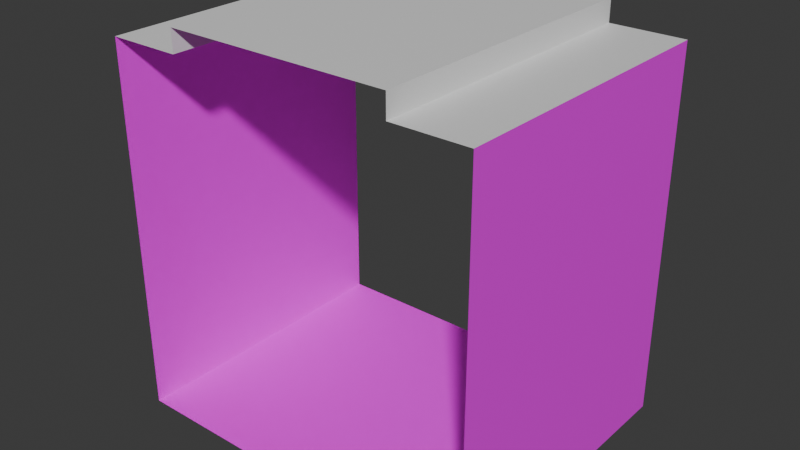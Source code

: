# Source: Hall.blend  (saved by Blender 4.1.24; exported with 4.5.12 LTS)
import bpy
from mathutils import Matrix  # noqa: F401  (used for matrix-valued properties, if any)

bpy.ops.wm.read_factory_settings(use_empty=True)
scene = bpy.context.scene
scene.name = 'Scene'

# ---- collections
col_collection = bpy.data.collections.new('Collection'); scene.collection.children.link(col_collection)

# ---- images (referenced by path relative to the original .blend; pixels are not part of the script)
import os
ASSET_DIR = os.environ.get("B2B_ASSET_DIR", "")  # directory of the original .blend (textures are referenced by path, not embedded)
HERE = os.path.dirname(os.path.abspath(__file__))  # packed textures are extracted next to this script under _unpacked/

def load_image(name, relpath, width, height, colorspace="sRGB"):
    """Load a texture the original file referenced (path relative to the .blend, or extracted next to this script)."""
    p = next((c for c in (os.path.join(HERE, relpath), os.path.join(ASSET_DIR, relpath)) if relpath and os.path.exists(c)), "")
    if p:
        img = bpy.data.images.load(p, check_existing=True)
        img.name = name
    else:  # same state as the original file: an image datablock whose file is absent (Cycles renders it pink)
        img = bpy.data.images.new(name, width, height)
        img.source = "FILE"
        img.filepath = "//" + (relpath or name)
    img.colorspace_settings.name = colorspace
    return img
img_t2_png = load_image('t2.png', 't2.png', 1024, 1024, 'sRGB')
img_t1_png = load_image('t1.png', 't1.png', 1024, 1024, 'sRGB')
img_t0_png = load_image('t0.png', 't0.png', 1024, 1024, 'sRGB')

# ---- materials (node trees are filled in below, after node groups)
mat_floor = bpy.data.materials.new('Floor')
mat_floor.use_transparent_shadow = False
mat_walllow = bpy.data.materials.new('WallLow')
mat_walllow.use_transparent_shadow = False
mat_walltop = bpy.data.materials.new('WallTop')
mat_walltop.use_transparent_shadow = False
mat_ceiling = bpy.data.materials.new('Ceiling')
mat_ceiling.use_transparent_shadow = False

# ---- material node trees
mat_floor.use_nodes = True; mat_floor.node_tree.nodes.clear()
_N = mat_floor.node_tree.nodes; _L = mat_floor.node_tree.links
n0 = _N.new('ShaderNodeBsdfPrincipled'); n0.name = 'Principled BSDF'; n0.location = (10, 300)
n1 = _N.new('ShaderNodeOutputMaterial'); n1.name = 'Material Output'; n1.location = (300, 300)
n2 = _N.new('ShaderNodeTexImage'); n2.name = 'Image Texture'; n2.location = (-280, 280)
n2.image = img_t2_png
n2.interpolation = 'Closest'
_L.new(n0.outputs[0], n1.inputs[0])
_L.new(n2.outputs[0], n0.inputs[0])
n1.is_active_output = True
mat_walllow.use_nodes = True; mat_walllow.node_tree.nodes.clear()
_N = mat_walllow.node_tree.nodes; _L = mat_walllow.node_tree.links
n0 = _N.new('ShaderNodeBsdfPrincipled'); n0.name = 'Principled BSDF'; n0.location = (10, 300)
n1 = _N.new('ShaderNodeOutputMaterial'); n1.name = 'Material Output'; n1.location = (300, 300)
n2 = _N.new('ShaderNodeTexImage'); n2.name = 'Image Texture'; n2.location = (-280, 280)
n2.image = img_t1_png
n2.interpolation = 'Closest'
_L.new(n0.outputs[0], n1.inputs[0])
_L.new(n2.outputs[0], n0.inputs[0])
n1.is_active_output = True
mat_walltop.use_nodes = True; mat_walltop.node_tree.nodes.clear()
_N = mat_walltop.node_tree.nodes; _L = mat_walltop.node_tree.links
n0 = _N.new('ShaderNodeBsdfPrincipled'); n0.name = 'Principled BSDF'; n0.location = (10, 300)
n1 = _N.new('ShaderNodeOutputMaterial'); n1.name = 'Material Output'; n1.location = (300, 300)
n2 = _N.new('ShaderNodeTexImage'); n2.name = 'Image Texture'; n2.location = (-280, 280)
n2.image = img_t0_png
n2.interpolation = 'Closest'
_L.new(n0.outputs[0], n1.inputs[0])
_L.new(n2.outputs[0], n0.inputs[0])
n1.is_active_output = True
mat_ceiling.use_nodes = True; mat_ceiling.node_tree.nodes.clear()
_N = mat_ceiling.node_tree.nodes; _L = mat_ceiling.node_tree.links
n0 = _N.new('ShaderNodeBsdfPrincipled'); n0.name = 'Principled BSDF'; n0.location = (10, 300)
n1 = _N.new('ShaderNodeOutputMaterial'); n1.name = 'Material Output'; n1.location = (300, 300)
_L.new(n0.outputs[0], n1.inputs[0])
n1.is_active_output = True

# ---- world
world_world = bpy.data.worlds.new('World'); scene.world = world_world
world_world.use_nodes = True; world_world.node_tree.nodes.clear()
_N = world_world.node_tree.nodes; _L = world_world.node_tree.links
n0 = _N.new('ShaderNodeOutputWorld'); n0.name = 'World Output'; n0.location = (300, 300)
n1 = _N.new('ShaderNodeBackground'); n1.name = 'Background'; n1.location = (10, 300)
n1.inputs[0].default_value = (0.05088, 0.05088, 0.05088, 1.0)
_L.new(n1.outputs[0], n0.inputs[0])
n0.is_active_output = True
world_world.color = (0.05088, 0.05088, 0.05088)
world_world.use_sun_shadow = False
world_world.sun_shadow_jitter_overblur = 0.0

# ---- meshes
me_plane = bpy.data.meshes.new('Plane')
me_plane.from_pydata([(-1.25, -1.0, 0.0), (0.25, -1.0, 0.0), (-1.25, 1.0, 0.0), (0.25, 1.0, 0.0), (-1.25, 0.0, 0.0), (0.25, 0.0, 0.0), (-0.25, -1.0, 0.0), (-0.25, 1.0, 0.0), (-0.25, 0.0, 0.0), (-1.25, -1.0, 2.5), (-1.25, 1.0, 2.5), (-1.25, -1.0, 1.0), (-1.25, 1.0, 1.0), (1.25, 1.0, 2.5), (1.25, -1.0, 2.5), (1.25, 1.0, 1.0), (1.25, -1.0, 1.0), (1.25, -1.0, 0.0), (1.25, 1.0, 0.0), (-1.25, 1.0, 0.0), (-1.25, -1.0, 0.0), (1.25, -1.0, 2.5), (1.25, 1.0, 2.5), (1.25, -1.0, 0.0), (1.25, 1.0, 0.0), (1.25, 0.0, 0.0), (0.75, -1.0, 2.5), (-0.75, -1.0, 2.5), (-0.75, 1.0, 2.5), (0.75, 1.0, 2.5), (0.75, -1.0, 2.65), (-0.75, -1.0, 2.65), (-0.75, 1.0, 2.65), (0.75, 1.0, 2.65)], [], [(8, 5, 3, 7), (6, 1, 5, 8), (0, 6, 8, 4), (4, 8, 7, 2), (9, 11, 12, 10), (13, 15, 16, 14), (16, 15, 18, 17), (12, 11, 20, 19), (26, 29, 22, 21), (5, 1, 23, 25), (3, 5, 25, 24), (9, 10, 28, 27), (29, 26, 30, 33), (31, 32, 33, 30), (27, 28, 32, 31)])
me_plane.polygons.foreach_set('material_index', [0, 0, 0, 0, 2, 2, 1, 1, 3, 0, 0, 3, 3, 3, 3])
_uv = me_plane.uv_layers.new(name='UVMap')
_uv.uv.foreach_set('vector', [0.4766, 0.5, 0.9766, 0.5, 0.9766, -0.5, 0.4766, -0.5, 0.4766, 1.5, 0.9766, 1.5, 0.9766, 0.5, 0.4766, 0.5, 0.0, -0.5, 1.0, -0.5, 1.0, 0.5, 0.0, 0.5, 0.0, 0.5, 1.0, 0.5, 1.0, 1.5, 0.0, 1.5, -0.5, 1.25, -0.5, -0.25, 1.5, -0.25, 1.5, 1.25, -0.5, 1.25, -0.5, -0.25, 1.5, -0.25, 1.5, 1.25, -0.5, 0.8867, 1.5, 0.8867, 1.5, -0.1133, -0.5, -0.1133, 1.5, 0.8867, -0.5, 0.8867, -0.5, -0.1133, 1.5, -0.1133, -0.5, 1.25, 1.5, 1.25, 1.5, 1.25, -0.5, 1.25, 1.0, 0.5, 1.0, -0.5, 0.0, -0.5, 0.0, 0.5, 1.0, 1.5, 1.0, 0.5, 0.0, 0.5, 0.0, 1.5, -0.5, 1.25, 1.5, 1.25, 1.5, 1.25, -0.5, 1.25, 1.5, 1.25, -0.5, 1.25, -0.5, 1.25, 1.5, 1.25, -0.5, 1.25, 1.5, 1.25, 1.5, 1.25, -0.5, 1.25, -0.5, 1.25, 1.5, 1.25, 1.5, 1.25, -0.5, 1.25])
me_plane.materials.append(mat_floor)
me_plane.materials.append(mat_walllow)
me_plane.materials.append(mat_walltop)
me_plane.materials.append(mat_ceiling)
me_plane.update()

# ---- objects
ob_hallway = bpy.data.objects.new('Hallway', me_plane)

# ---- transforms, parenting, visibility, modifiers, constraints
ob_hallway.location = (0.0, 0.0, 0.0)

# ---- collection membership
col_collection.objects.link(ob_hallway)

# ---- scene / render settings (as saved in the file)
scene.frame_start = 1; scene.frame_end = 250; scene.frame_set(1)
scene.render.engine = 'BLENDER_EEVEE_NEXT'
scene.cycles.sampling_pattern = 'TABULATED_SOBOL'
scene.eevee.ray_tracing_options.trace_max_roughness = 0.0
bpy.context.view_layer.update()

# ---- added for rendering (the .blend has no active camera and no usable light): camera, sun
cam_auto = bpy.data.cameras.new('AutoCamera')
cam_auto.lens = 50.0
cam_auto.sensor_width = 36.0
cam_auto.clip_end = 1000.0
ob_auto_camera = bpy.data.objects.new('AutoCamera', cam_auto)
scene.collection.objects.link(ob_auto_camera)
ob_auto_camera.location = (3.84525, -4.6143, 4.4012)
ob_auto_camera.rotation_euler = (1.09748, -7.21219e-08, 0.694738)
scene.camera = ob_auto_camera
light_auto_sun = bpy.data.lights.new('AutoSun', 'SUN')
light_auto_sun.energy = 3.0
light_auto_sun.angle = 0.0523599
ob_auto_sun = bpy.data.objects.new('AutoSun', light_auto_sun)
scene.collection.objects.link(ob_auto_sun)
ob_auto_sun.rotation_euler = (0.872665, 0.174533, 0.523599)
bpy.context.view_layer.update()
